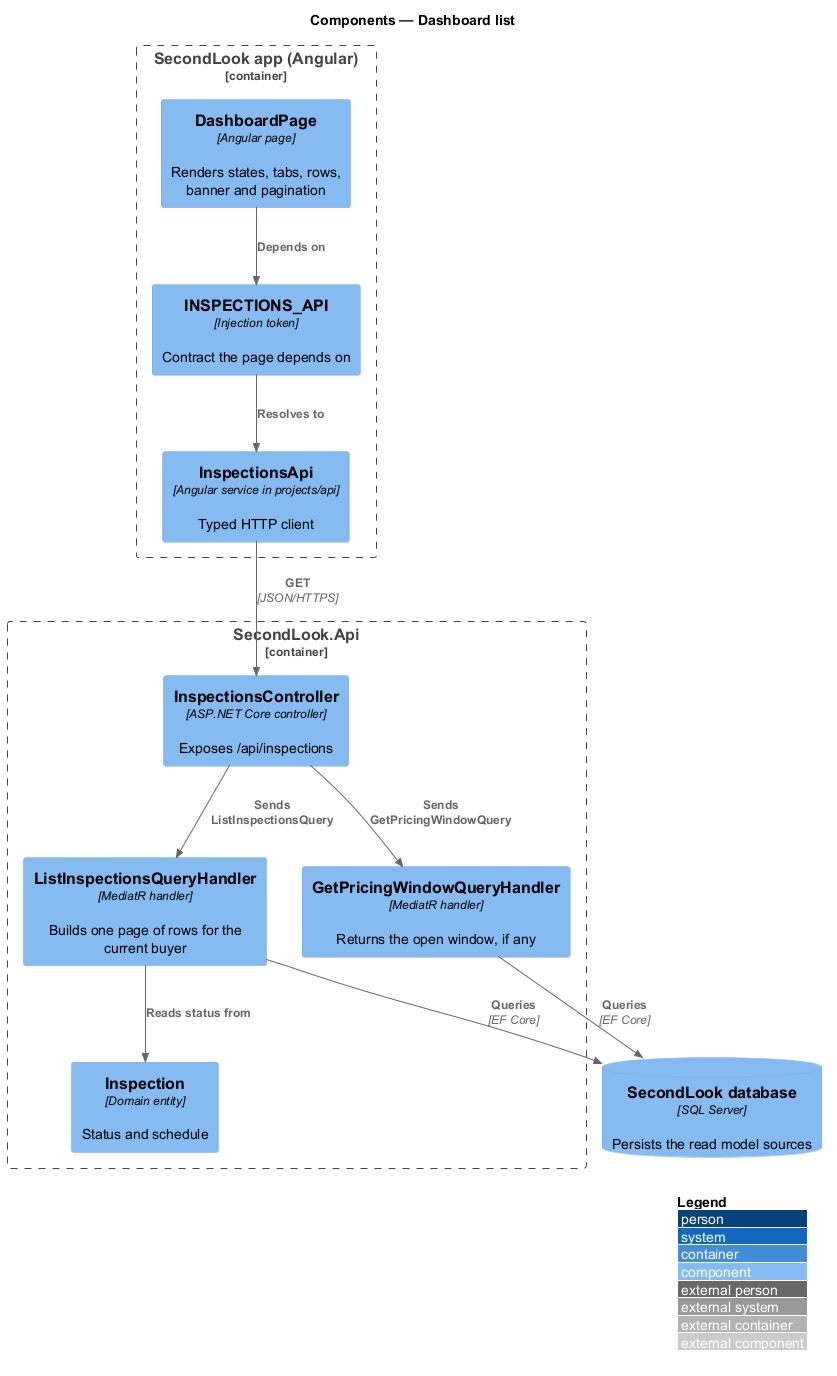

The diagram above was rendered by PlantUML. Its source (embedded in the PNG):
@startuml
!include <C4/C4_Component>
LAYOUT_WITH_LEGEND()
title Components — Dashboard list

Container_Boundary(spa, "SecondLook app (Angular)") {
  Component(page, "DashboardPage", "Angular page", "Renders states, tabs, rows, banner and pagination")
  Component(token, "INSPECTIONS_API", "Injection token", "Contract the page depends on")
  Component(client, "InspectionsApi", "Angular service in projects/api", "Typed HTTP client")
}
Container_Boundary(api, "SecondLook.Api") {
  Component(ctrl, "InspectionsController", "ASP.NET Core controller", "Exposes /api/inspections")
  Component(listh, "ListInspectionsQueryHandler", "MediatR handler", "Builds one page of rows for the current buyer")
  Component(winh, "GetPricingWindowQueryHandler", "MediatR handler", "Returns the open window, if any")
  Component(entity, "Inspection", "Domain entity", "Status and schedule")
}
ComponentDb(db, "SecondLook database", "SQL Server", "Persists the read model sources")
Rel(page, token, "Depends on")
Rel(token, client, "Resolves to")
Rel(client, ctrl, "GET", "JSON/HTTPS")
Rel(ctrl, listh, "Sends ListInspectionsQuery")
Rel(ctrl, winh, "Sends GetPricingWindowQuery")
Rel(listh, entity, "Reads status from")
Rel(listh, db, "Queries", "EF Core")
Rel(winh, db, "Queries", "EF Core")
@enduml